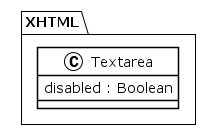

The diagram above was rendered by PlantUML. Its source (embedded in the PNG):
@startuml
!theme plain
package XHTML {
class Textarea {
	 disabled : Boolean
}
}
@enduml